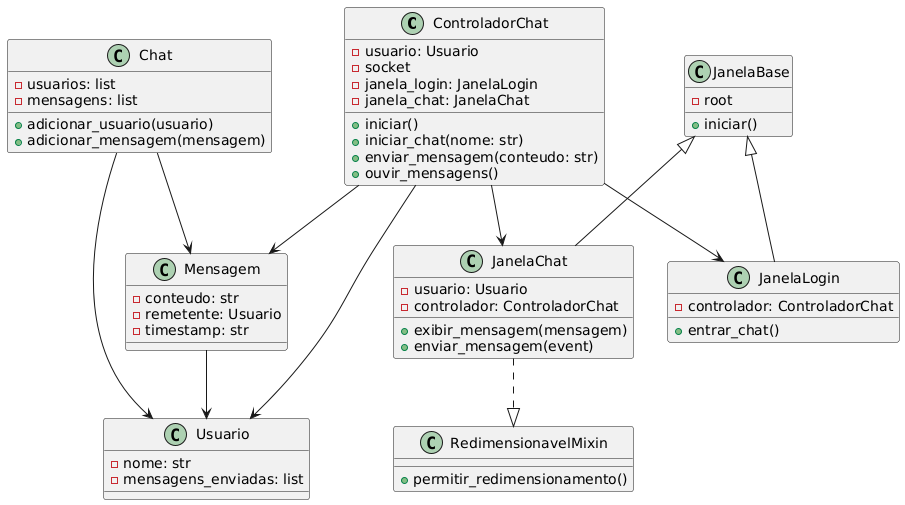

The diagram above was rendered by PlantUML. Its source (embedded in the PNG):
@startuml
class ControladorChat {
  - usuario: Usuario
  - socket
  - janela_login: JanelaLogin
  - janela_chat: JanelaChat
  + iniciar()
  + iniciar_chat(nome: str)
  + enviar_mensagem(conteudo: str)
  + ouvir_mensagens()
}

class Usuario {
  - nome: str
  - mensagens_enviadas: list
}

class Mensagem {
  - conteudo: str
  - remetente: Usuario
  - timestamp: str
}

class Chat {
  - usuarios: list
  - mensagens: list
  + adicionar_usuario(usuario)
  + adicionar_mensagem(mensagem)
}

class JanelaBase {
  - root
  + iniciar()
}

class RedimensionavelMixin {
  + permitir_redimensionamento()
}

class JanelaLogin extends JanelaBase {
  - controlador: ControladorChat
  + entrar_chat()
}

class JanelaChat extends JanelaBase {
  - usuario: Usuario
  - controlador: ControladorChat
  + exibir_mensagem(mensagem)
  + enviar_mensagem(event)
}

JanelaChat ..|> RedimensionavelMixin
ControladorChat --> JanelaLogin
ControladorChat --> JanelaChat
ControladorChat --> Usuario
ControladorChat --> Mensagem
Chat --> Usuario
Chat --> Mensagem
Mensagem --> Usuario
@enduml